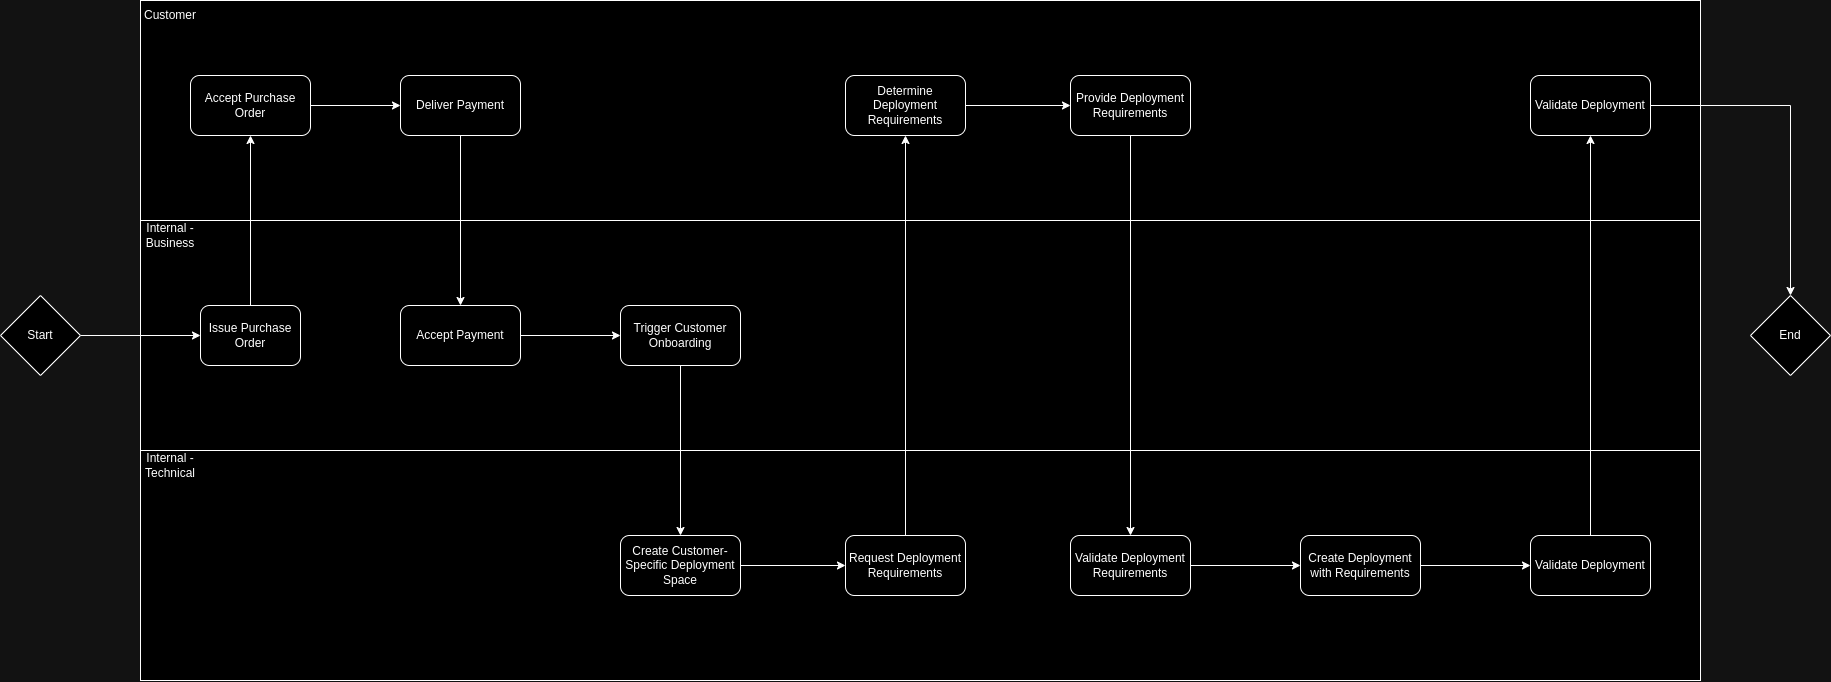

The diagram above was exported from draw.io. Its source (the exported page's mxGraphModel, read from the mxfile embedded in the PNG):
<mxGraphModel dx="2904" dy="1151" grid="1" gridSize="10" guides="1" tooltips="1" connect="1" arrows="1" fold="1" page="1" pageScale="1" pageWidth="850" pageHeight="1100" math="0" shadow="0">
  <root>
    <mxCell id="0" />
    <mxCell id="1" parent="0" />
    <mxCell id="E5zyRaD97czMlspb-zwe-2" value="" style="rounded=0;whiteSpace=wrap;html=1;" vertex="1" parent="1">
      <mxGeometry x="-340" y="360" width="1560" height="220" as="geometry" />
    </mxCell>
    <mxCell id="E5zyRaD97czMlspb-zwe-3" value="" style="rounded=0;whiteSpace=wrap;html=1;" vertex="1" parent="1">
      <mxGeometry x="-340" y="580" width="1560" height="230" as="geometry" />
    </mxCell>
    <mxCell id="E5zyRaD97czMlspb-zwe-4" value="" style="rounded=0;whiteSpace=wrap;html=1;" vertex="1" parent="1">
      <mxGeometry x="-340" y="810" width="1560" height="230" as="geometry" />
    </mxCell>
    <mxCell id="E5zyRaD97czMlspb-zwe-8" value="" style="edgeStyle=orthogonalEdgeStyle;rounded=0;orthogonalLoop=1;jettySize=auto;html=1;" edge="1" parent="1" source="E5zyRaD97czMlspb-zwe-5" target="E5zyRaD97czMlspb-zwe-7">
      <mxGeometry relative="1" as="geometry" />
    </mxCell>
    <mxCell id="E5zyRaD97czMlspb-zwe-5" value="Start" style="rhombus;whiteSpace=wrap;html=1;" vertex="1" parent="1">
      <mxGeometry x="-480" y="655" width="80" height="80" as="geometry" />
    </mxCell>
    <mxCell id="E5zyRaD97czMlspb-zwe-11" style="edgeStyle=orthogonalEdgeStyle;rounded=0;orthogonalLoop=1;jettySize=auto;html=1;entryX=0.5;entryY=1;entryDx=0;entryDy=0;" edge="1" parent="1" source="E5zyRaD97czMlspb-zwe-7" target="E5zyRaD97czMlspb-zwe-9">
      <mxGeometry relative="1" as="geometry" />
    </mxCell>
    <mxCell id="E5zyRaD97czMlspb-zwe-7" value="Issue Purchase Order" style="rounded=1;whiteSpace=wrap;html=1;" vertex="1" parent="1">
      <mxGeometry x="-280" y="665" width="100" height="60" as="geometry" />
    </mxCell>
    <mxCell id="E5zyRaD97czMlspb-zwe-13" style="edgeStyle=orthogonalEdgeStyle;rounded=0;orthogonalLoop=1;jettySize=auto;html=1;entryX=0;entryY=0.5;entryDx=0;entryDy=0;" edge="1" parent="1" source="E5zyRaD97czMlspb-zwe-9" target="E5zyRaD97czMlspb-zwe-12">
      <mxGeometry relative="1" as="geometry" />
    </mxCell>
    <mxCell id="E5zyRaD97czMlspb-zwe-9" value="Accept Purchase Order" style="rounded=1;whiteSpace=wrap;html=1;" vertex="1" parent="1">
      <mxGeometry x="-290" y="435" width="120" height="60" as="geometry" />
    </mxCell>
    <mxCell id="E5zyRaD97czMlspb-zwe-15" style="edgeStyle=orthogonalEdgeStyle;rounded=0;orthogonalLoop=1;jettySize=auto;html=1;" edge="1" parent="1" source="E5zyRaD97czMlspb-zwe-12" target="E5zyRaD97czMlspb-zwe-14">
      <mxGeometry relative="1" as="geometry" />
    </mxCell>
    <mxCell id="E5zyRaD97czMlspb-zwe-12" value="Deliver Payment" style="rounded=1;whiteSpace=wrap;html=1;" vertex="1" parent="1">
      <mxGeometry x="-80" y="435" width="120" height="60" as="geometry" />
    </mxCell>
    <mxCell id="E5zyRaD97czMlspb-zwe-27" style="edgeStyle=orthogonalEdgeStyle;rounded=0;orthogonalLoop=1;jettySize=auto;html=1;entryX=0;entryY=0.5;entryDx=0;entryDy=0;" edge="1" parent="1" source="E5zyRaD97czMlspb-zwe-14" target="E5zyRaD97czMlspb-zwe-16">
      <mxGeometry relative="1" as="geometry" />
    </mxCell>
    <mxCell id="E5zyRaD97czMlspb-zwe-14" value="Accept Payment" style="rounded=1;whiteSpace=wrap;html=1;" vertex="1" parent="1">
      <mxGeometry x="-80" y="665" width="120" height="60" as="geometry" />
    </mxCell>
    <mxCell id="E5zyRaD97czMlspb-zwe-28" style="edgeStyle=orthogonalEdgeStyle;rounded=0;orthogonalLoop=1;jettySize=auto;html=1;entryX=0.5;entryY=0;entryDx=0;entryDy=0;" edge="1" parent="1" source="E5zyRaD97czMlspb-zwe-16" target="E5zyRaD97czMlspb-zwe-17">
      <mxGeometry relative="1" as="geometry" />
    </mxCell>
    <mxCell id="E5zyRaD97czMlspb-zwe-16" value="Trigger Customer Onboarding" style="rounded=1;whiteSpace=wrap;html=1;" vertex="1" parent="1">
      <mxGeometry x="140" y="665" width="120" height="60" as="geometry" />
    </mxCell>
    <mxCell id="E5zyRaD97czMlspb-zwe-29" style="edgeStyle=orthogonalEdgeStyle;rounded=0;orthogonalLoop=1;jettySize=auto;html=1;" edge="1" parent="1" source="E5zyRaD97czMlspb-zwe-17" target="E5zyRaD97czMlspb-zwe-18">
      <mxGeometry relative="1" as="geometry" />
    </mxCell>
    <mxCell id="E5zyRaD97czMlspb-zwe-17" value="Create Customer-Specific Deployment Space" style="rounded=1;whiteSpace=wrap;html=1;" vertex="1" parent="1">
      <mxGeometry x="140" y="895" width="120" height="60" as="geometry" />
    </mxCell>
    <mxCell id="E5zyRaD97czMlspb-zwe-30" style="edgeStyle=orthogonalEdgeStyle;rounded=0;orthogonalLoop=1;jettySize=auto;html=1;entryX=0.5;entryY=1;entryDx=0;entryDy=0;" edge="1" parent="1" source="E5zyRaD97czMlspb-zwe-18" target="E5zyRaD97czMlspb-zwe-19">
      <mxGeometry relative="1" as="geometry" />
    </mxCell>
    <mxCell id="E5zyRaD97czMlspb-zwe-18" value="Request Deployment Requirements" style="rounded=1;whiteSpace=wrap;html=1;" vertex="1" parent="1">
      <mxGeometry x="365" y="895" width="120" height="60" as="geometry" />
    </mxCell>
    <mxCell id="E5zyRaD97czMlspb-zwe-31" style="edgeStyle=orthogonalEdgeStyle;rounded=0;orthogonalLoop=1;jettySize=auto;html=1;entryX=0;entryY=0.5;entryDx=0;entryDy=0;" edge="1" parent="1" source="E5zyRaD97czMlspb-zwe-19" target="E5zyRaD97czMlspb-zwe-20">
      <mxGeometry relative="1" as="geometry" />
    </mxCell>
    <mxCell id="E5zyRaD97czMlspb-zwe-19" value="Determine Deployment Requirements" style="rounded=1;whiteSpace=wrap;html=1;" vertex="1" parent="1">
      <mxGeometry x="365" y="435" width="120" height="60" as="geometry" />
    </mxCell>
    <mxCell id="E5zyRaD97czMlspb-zwe-32" style="edgeStyle=orthogonalEdgeStyle;rounded=0;orthogonalLoop=1;jettySize=auto;html=1;" edge="1" parent="1" source="E5zyRaD97czMlspb-zwe-20" target="E5zyRaD97czMlspb-zwe-21">
      <mxGeometry relative="1" as="geometry" />
    </mxCell>
    <mxCell id="E5zyRaD97czMlspb-zwe-20" value="Provide Deployment Requirements" style="rounded=1;whiteSpace=wrap;html=1;" vertex="1" parent="1">
      <mxGeometry x="590" y="435" width="120" height="60" as="geometry" />
    </mxCell>
    <mxCell id="E5zyRaD97czMlspb-zwe-33" style="edgeStyle=orthogonalEdgeStyle;rounded=0;orthogonalLoop=1;jettySize=auto;html=1;entryX=0;entryY=0.5;entryDx=0;entryDy=0;" edge="1" parent="1" source="E5zyRaD97czMlspb-zwe-21" target="E5zyRaD97czMlspb-zwe-22">
      <mxGeometry relative="1" as="geometry" />
    </mxCell>
    <mxCell id="E5zyRaD97czMlspb-zwe-21" value="Validate Deployment Requirements" style="rounded=1;whiteSpace=wrap;html=1;" vertex="1" parent="1">
      <mxGeometry x="590" y="895" width="120" height="60" as="geometry" />
    </mxCell>
    <mxCell id="E5zyRaD97czMlspb-zwe-34" style="edgeStyle=orthogonalEdgeStyle;rounded=0;orthogonalLoop=1;jettySize=auto;html=1;entryX=0;entryY=0.5;entryDx=0;entryDy=0;" edge="1" parent="1" source="E5zyRaD97czMlspb-zwe-22" target="E5zyRaD97czMlspb-zwe-24">
      <mxGeometry relative="1" as="geometry" />
    </mxCell>
    <mxCell id="E5zyRaD97czMlspb-zwe-22" value="Create Deployment with Requirements" style="rounded=1;whiteSpace=wrap;html=1;" vertex="1" parent="1">
      <mxGeometry x="820" y="895" width="120" height="60" as="geometry" />
    </mxCell>
    <mxCell id="E5zyRaD97czMlspb-zwe-36" style="edgeStyle=orthogonalEdgeStyle;rounded=0;orthogonalLoop=1;jettySize=auto;html=1;entryX=0.5;entryY=1;entryDx=0;entryDy=0;" edge="1" parent="1" source="E5zyRaD97czMlspb-zwe-24" target="E5zyRaD97czMlspb-zwe-25">
      <mxGeometry relative="1" as="geometry" />
    </mxCell>
    <mxCell id="E5zyRaD97czMlspb-zwe-24" value="Validate Deployment" style="rounded=1;whiteSpace=wrap;html=1;" vertex="1" parent="1">
      <mxGeometry x="1050" y="895" width="120" height="60" as="geometry" />
    </mxCell>
    <mxCell id="E5zyRaD97czMlspb-zwe-37" style="edgeStyle=orthogonalEdgeStyle;rounded=0;orthogonalLoop=1;jettySize=auto;html=1;" edge="1" parent="1" source="E5zyRaD97czMlspb-zwe-25" target="E5zyRaD97czMlspb-zwe-26">
      <mxGeometry relative="1" as="geometry" />
    </mxCell>
    <mxCell id="E5zyRaD97czMlspb-zwe-25" value="Validate Deployment" style="rounded=1;whiteSpace=wrap;html=1;" vertex="1" parent="1">
      <mxGeometry x="1050" y="435" width="120" height="60" as="geometry" />
    </mxCell>
    <mxCell id="E5zyRaD97czMlspb-zwe-26" value="End" style="rhombus;whiteSpace=wrap;html=1;" vertex="1" parent="1">
      <mxGeometry x="1270" y="655" width="80" height="80" as="geometry" />
    </mxCell>
    <mxCell id="E5zyRaD97czMlspb-zwe-38" value="Customer" style="text;strokeColor=none;align=center;fillColor=none;html=1;verticalAlign=middle;whiteSpace=wrap;rounded=0;" vertex="1" parent="1">
      <mxGeometry x="-340" y="360" width="60" height="30" as="geometry" />
    </mxCell>
    <mxCell id="E5zyRaD97czMlspb-zwe-39" value="Internal - Business" style="text;strokeColor=none;align=center;fillColor=none;html=1;verticalAlign=middle;whiteSpace=wrap;rounded=0;" vertex="1" parent="1">
      <mxGeometry x="-340" y="580" width="60" height="30" as="geometry" />
    </mxCell>
    <mxCell id="E5zyRaD97czMlspb-zwe-40" value="Internal - Technical" style="text;strokeColor=none;align=center;fillColor=none;html=1;verticalAlign=middle;whiteSpace=wrap;rounded=0;" vertex="1" parent="1">
      <mxGeometry x="-340" y="810" width="60" height="30" as="geometry" />
    </mxCell>
  </root>
</mxGraphModel>